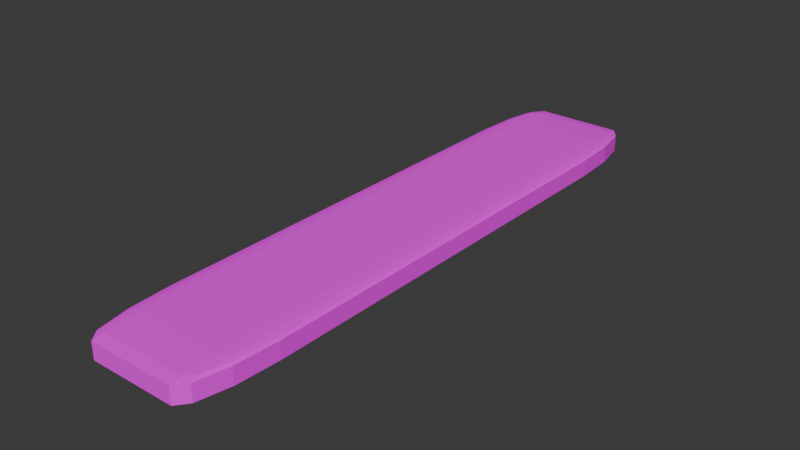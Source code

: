 # Source: Tile1.blend  (saved by Blender 4.4.32; exported with 4.5.12 LTS)
import bpy
from mathutils import Matrix  # noqa: F401  (used for matrix-valued properties, if any)

bpy.ops.wm.read_factory_settings(use_empty=True)
scene = bpy.context.scene
scene.name = 'Scene'

# ---- collections
col_collection = bpy.data.collections.new('Collection'); scene.collection.children.link(col_collection)

# ---- images (referenced by path relative to the original .blend; pixels are not part of the script)
import os
ASSET_DIR = os.environ.get("B2B_ASSET_DIR", "")  # directory of the original .blend (textures are referenced by path, not embedded)
HERE = os.path.dirname(os.path.abspath(__file__))  # packed textures are extracted next to this script under _unpacked/

def load_image(name, relpath, width, height, colorspace="sRGB"):
    """Load a texture the original file referenced (path relative to the .blend, or extracted next to this script)."""
    p = next((c for c in (os.path.join(HERE, relpath), os.path.join(ASSET_DIR, relpath)) if relpath and os.path.exists(c)), "")
    if p:
        img = bpy.data.images.load(p, check_existing=True)
        img.name = name
    else:  # same state as the original file: an image datablock whose file is absent (Cycles renders it pink)
        img = bpy.data.images.new(name, width, height)
        img.source = "FILE"
        img.filepath = "//" + (relpath or name)
    img.colorspace_settings.name = colorspace
    return img
img_firstground = load_image('firstGround', 'tile1.png', 1024, 1024, 'sRGB')

# ---- materials (node trees are filled in below, after node groups)
mat_material = bpy.data.materials.new('Material')
mat_material.alpha_threshold = 0.0
mat_material.roughness = 0.5
mat_material.line_color = (0.0, 0.0, 0.0, 1.0)

# ---- material node trees
mat_material.use_nodes = True; mat_material.node_tree.nodes.clear()
_N = mat_material.node_tree.nodes; _L = mat_material.node_tree.links
n0 = _N.new('ShaderNodeOutputMaterial'); n0.name = 'Material Output'; n0.location = (300, 300)
n1 = _N.new('ShaderNodeBsdfPrincipled'); n1.name = 'Principled BSDF'; n1.location = (10, 300)
n1.inputs[2].default_value = 1.0
n1.inputs[3].default_value = 1.45
n2 = _N.new('ShaderNodeTexImage'); n2.name = 'Image Texture'; n2.location = (-351, 246)
n2.image = img_firstground
_L.new(n1.outputs[0], n0.inputs[0])
_L.new(n2.outputs[0], n1.inputs[0])
n0.is_active_output = True

# ---- world
world_world = bpy.data.worlds.new('World'); scene.world = world_world
world_world.use_nodes = True; world_world.node_tree.nodes.clear()
_N = world_world.node_tree.nodes; _L = world_world.node_tree.links
n0 = _N.new('ShaderNodeOutputWorld'); n0.name = 'World Output'; n0.location = (300, 300)
n1 = _N.new('ShaderNodeBackground'); n1.name = 'Background'; n1.location = (10, 300)
n1.inputs[0].default_value = (0.05088, 0.05088, 0.05088, 1.0)
_L.new(n1.outputs[0], n0.inputs[0])
n0.is_active_output = True
world_world.color = (0.05088, 0.05088, 0.05088)
world_world.sun_shadow_jitter_overblur = 0.0

# ---- meshes
me_cube = bpy.data.meshes.new('Cube')
me_cube.from_pydata([(0.7651, 1.0, 0.7043), (0.7651, 0.7043, 1.0), (1.086, 0.7043, 0.7043), (0.7651, 0.9605, 0.8519), (0.9255, 0.9605, 0.7043), (0.9187, 0.9221, 0.8457), (0.9255, 0.7043, 0.9605), (0.7651, 0.8519, 0.9605), (0.9187, 0.8457, 0.9221), (1.043, 0.8519, 0.7043), (1.043, 0.7043, 0.8519), (1.002, 0.8457, 0.8457), (0.7651, 0.7043, -1.0), (0.7651, 1.0, -0.7043), (1.086, 0.7043, -0.7043), (0.7651, 0.8519, -0.9605), (0.9255, 0.7043, -0.9605), (0.9187, 0.8457, -0.9221), (0.9255, 0.9605, -0.7043), (0.7651, 0.9605, -0.8519), (0.9187, 0.9221, -0.8457), (1.043, 0.7043, -0.8519), (1.043, 0.8519, -0.7043), (1.002, 0.8457, -0.8457), (1.086, -0.7043, 0.7043), (0.7651, -0.7043, 1.0), (0.7651, -1.0, 0.7043), (1.043, -0.7043, 0.8519), (1.043, -0.8519, 0.7043), (1.002, -0.8457, 0.8457), (0.7651, -0.8519, 0.9605), (0.9255, -0.7043, 0.9605), (0.9187, -0.8457, 0.9221), (0.9255, -0.9605, 0.7043), (0.7651, -0.9605, 0.8519), (0.9187, -0.9221, 0.8457), (1.086, -0.7043, -0.7043), (0.7651, -1.0, -0.7043), (0.7651, -0.7043, -1.0), (1.043, -0.8519, -0.7043), (1.043, -0.7043, -0.8519), (1.002, -0.8457, -0.8457), (0.7651, -0.9605, -0.8519), (0.9255, -0.9605, -0.7043), (0.9187, -0.9221, -0.8457), (0.9255, -0.7043, -0.9605), (0.7651, -0.8519, -0.9605), (0.9187, -0.8457, -0.9221), (-0.7651, 1.0, 0.7043), (-1.086, 0.7043, 0.7043), (-0.7651, 0.7043, 1.0), (-0.9255, 0.9605, 0.7043), (-0.7651, 0.9605, 0.8519), (-0.9187, 0.9221, 0.8457), (-1.043, 0.7043, 0.8519), (-1.043, 0.8519, 0.7043), (-1.002, 0.8457, 0.8457), (-0.7651, 0.8519, 0.9605), (-0.9255, 0.7043, 0.9605), (-0.9187, 0.8457, 0.9221), (-1.086, 0.7043, -0.7043), (-0.7651, 1.0, -0.7043), (-0.7651, 0.7043, -1.0), (-1.043, 0.8519, -0.7043), (-1.043, 0.7043, -0.8519), (-1.002, 0.8457, -0.8457), (-0.7651, 0.9605, -0.8519), (-0.9255, 0.9605, -0.7043), (-0.9187, 0.9221, -0.8457), (-0.9255, 0.7043, -0.9605), (-0.7651, 0.8519, -0.9605), (-0.9187, 0.8457, -0.9221), (-1.086, -0.7043, 0.7043), (-0.7651, -1.0, 0.7043), (-0.7651, -0.7043, 1.0), (-1.043, -0.8519, 0.7043), (-1.043, -0.7043, 0.8519), (-1.002, -0.8457, 0.8457), (-0.7651, -0.9605, 0.8519), (-0.9255, -0.9605, 0.7043), (-0.9187, -0.9221, 0.8457), (-0.9255, -0.7043, 0.9605), (-0.7651, -0.8519, 0.9605), (-0.9187, -0.8457, 0.9221), (-0.7651, -0.7043, -1.0), (-0.7651, -1.0, -0.7043), (-1.086, -0.7043, -0.7043), (-0.7651, -0.8519, -0.9605), (-0.9255, -0.7043, -0.9605), (-0.9187, -0.8457, -0.9221), (-0.9255, -0.9605, -0.7043), (-0.7651, -0.9605, -0.8519), (-0.9187, -0.9221, -0.8457), (-1.043, -0.7043, -0.8519), (-1.043, -0.8519, -0.7043), (-1.002, -0.8457, -0.8457)], [], [(62, 12, 38, 84), (86, 72, 49, 60), (37, 26, 73, 85), (1, 50, 74, 25), (14, 2, 24, 36), (0, 3, 5, 4), (3, 7, 8, 5), (1, 6, 8, 7), (6, 10, 11, 8), (2, 9, 11, 10), (9, 4, 5, 11), (5, 8, 11), (12, 15, 17, 16), (15, 19, 20, 17), (13, 18, 20, 19), (18, 22, 23, 20), (14, 21, 23, 22), (21, 16, 17, 23), (17, 20, 23), (24, 27, 29, 28), (27, 31, 32, 29), (25, 30, 32, 31), (30, 34, 35, 32), (26, 33, 35, 34), (33, 28, 29, 35), (29, 32, 35), (36, 39, 41, 40), (39, 43, 44, 41), (37, 42, 44, 43), (42, 46, 47, 44), (38, 45, 47, 46), (45, 40, 41, 47), (41, 44, 47), (48, 51, 53, 52), (51, 55, 56, 53), (49, 54, 56, 55), (54, 58, 59, 56), (50, 57, 59, 58), (57, 52, 53, 59), (53, 56, 59), (60, 63, 65, 64), (63, 67, 68, 65), (61, 66, 68, 67), (66, 70, 71, 68), (62, 69, 71, 70), (69, 64, 65, 71), (65, 68, 71), (72, 75, 77, 76), (75, 79, 80, 77), (73, 78, 80, 79), (78, 82, 83, 80), (74, 81, 83, 82), (81, 76, 77, 83), (77, 80, 83), (84, 87, 89, 88), (87, 91, 92, 89), (85, 90, 92, 91), (90, 94, 95, 92), (86, 93, 95, 94), (93, 88, 89, 95), (89, 92, 95), (62, 84, 88, 69), (69, 88, 93, 64), (64, 93, 86, 60), (12, 62, 70, 15), (15, 70, 66, 19), (19, 66, 61, 13), (2, 14, 22, 9), (9, 22, 18, 4), (4, 18, 13, 0), (85, 73, 79, 90), (90, 79, 75, 94), (94, 75, 72, 86), (26, 37, 43, 33), (33, 43, 39, 28), (28, 39, 36, 24), (48, 61, 67, 51), (51, 67, 63, 55), (55, 63, 60, 49), (25, 74, 82, 30), (30, 82, 78, 34), (34, 78, 73, 26), (1, 25, 31, 6), (6, 31, 27, 10), (10, 27, 24, 2), (84, 38, 46, 87), (87, 46, 42, 91), (91, 42, 37, 85), (74, 50, 58, 81), (81, 58, 54, 76), (76, 54, 49, 72), (50, 1, 7, 57), (57, 7, 3, 52), (52, 3, 0, 48), (38, 12, 16, 45), (45, 16, 21, 40), (40, 21, 14, 36), (61, 48, 0, 13)])
_uv = me_cube.uv_layers.new(name='UVMap')
_uv.uv.foreach_set('vector', [0.162, 0.537, 0.338, 0.537, 0.338, 0.713, 0.162, 0.713, 0.412, 0.03696, 0.588, 0.03696, 0.588, 0.213, 0.412, 0.213, 0.412, 0.787, 0.588, 0.787, 0.588, 0.963, 0.412, 0.963, 0.662, 0.537, 0.838, 0.537, 0.838, 0.713, 0.662, 0.713, 0.412, 0.537, 0.588, 0.537, 0.588, 0.713, 0.412, 0.713, 0.588, 0.463, 0.6065, 0.463, 0.6057, 0.4807, 0.588, 0.4815, 0.6065, 0.463, 0.625, 0.463, 0.625, 0.4807, 0.6057, 0.4807, 0.662, 0.537, 0.6435, 0.537, 0.6443, 0.5, 0.662, 0.5, 0.6435, 0.537, 0.6065, 0.537, 0.6057, 0.5193, 0.6443, 0.5, 0.588, 0.537, 0.588, 0.5185, 0.6057, 0.5193, 0.6065, 0.537, 0.588, 0.5185, 0.588, 0.4815, 0.6057, 0.4807, 0.6057, 0.5193, 0.6057, 0.4807, 0.625, 0.4807, 0.6057, 0.4903, 0.338, 0.537, 0.338, 0.5185, 0.3557, 0.5193, 0.3565, 0.537, 0.338, 0.5185, 0.338, 0.5, 0.3557, 0.5, 0.3557, 0.5193, 0.412, 0.463, 0.412, 0.4815, 0.375, 0.4807, 0.375, 0.463, 0.412, 0.4815, 0.412, 0.5185, 0.3943, 0.5193, 0.375, 0.4807, 0.412, 0.537, 0.3935, 0.537, 0.3943, 0.5193, 0.412, 0.5185, 0.3935, 0.537, 0.3565, 0.537, 0.3557, 0.5193, 0.3943, 0.5193, 0.3557, 0.5193, 0.3557, 0.5, 0.3653, 0.5193, 0.588, 0.713, 0.6065, 0.713, 0.6057, 0.7307, 0.588, 0.7315, 0.6065, 0.713, 0.6435, 0.713, 0.6443, 0.75, 0.6057, 0.7307, 0.662, 0.713, 0.662, 0.75, 0.6443, 0.75, 0.6435, 0.713, 0.625, 0.787, 0.6065, 0.787, 0.6057, 0.7693, 0.625, 0.7693, 0.588, 0.787, 0.588, 0.7685, 0.6057, 0.7693, 0.6065, 0.787, 0.588, 0.7685, 0.588, 0.7315, 0.6057, 0.7307, 0.6057, 0.7693, 0.6057, 0.7597, 0.625, 0.7693, 0.6057, 0.7693, 0.412, 0.713, 0.412, 0.7315, 0.3943, 0.7307, 0.3935, 0.713, 0.412, 0.7315, 0.412, 0.7685, 0.375, 0.7693, 0.3943, 0.7307, 0.412, 0.787, 0.375, 0.787, 0.375, 0.7693, 0.412, 0.7685, 0.338, 0.75, 0.338, 0.7315, 0.3557, 0.7307, 0.3557, 0.75, 0.338, 0.713, 0.3565, 0.713, 0.3557, 0.7307, 0.338, 0.7315, 0.3565, 0.713, 0.3935, 0.713, 0.3943, 0.7307, 0.3557, 0.7307, 0.3653, 0.7307, 0.3557, 0.75, 0.3557, 0.7307, 0.588, 0.287, 0.588, 0.2685, 0.6057, 0.2693, 0.6065, 0.287, 0.588, 0.2685, 0.588, 0.2315, 0.6057, 0.2307, 0.6057, 0.2693, 0.588, 0.213, 0.6065, 0.213, 0.6057, 0.2307, 0.588, 0.2315, 0.6065, 0.213, 0.625, 0.213, 0.625, 0.2307, 0.6057, 0.2307, 0.838, 0.537, 0.838, 0.5, 0.875, 0.5193, 0.875, 0.537, 0.625, 0.287, 0.6065, 0.287, 0.6057, 0.2693, 0.625, 0.25, 0.6057, 0.2403, 0.6057, 0.2307, 0.625, 0.2307, 0.412, 0.213, 0.412, 0.2315, 0.375, 0.2307, 0.375, 0.213, 0.412, 0.2315, 0.412, 0.2685, 0.375, 0.2693, 0.375, 0.2307, 0.412, 0.287, 0.375, 0.287, 0.375, 0.2693, 0.412, 0.2685, 0.162, 0.5, 0.162, 0.5185, 0.1443, 0.5193, 0.1443, 0.5, 0.162, 0.537, 0.1435, 0.537, 0.1443, 0.5193, 0.162, 0.5185, 0.1435, 0.537, 0.125, 0.537, 0.125, 0.5193, 0.1443, 0.5193, 0.125, 0.5193, 0.1443, 0.5, 0.1443, 0.5193, 0.588, 0.03696, 0.588, 0.01851, 0.6057, 0.01929, 0.6065, 0.03696, 0.588, 0.01851, 0.588, 0.0, 0.6057, 0.0, 0.6057, 0.01929, 0.588, 0.963, 0.6065, 0.963, 0.6057, 1.0, 0.588, 1.0, 0.6065, 0.963, 0.625, 0.963, 0.625, 1.0, 0.6057, 1.0, 0.838, 0.713, 0.875, 0.713, 0.875, 0.7307, 0.838, 0.75, 0.625, 0.03696, 0.6065, 0.03696, 0.6057, 0.01929, 0.625, 0.01929, 0.6057, 0.01929, 0.6057, 0.0, 0.625, 0.01929, 0.162, 0.713, 0.162, 0.7315, 0.1443, 0.7307, 0.1435, 0.713, 0.162, 0.7315, 0.162, 0.75, 0.1443, 0.75, 0.1443, 0.7307, 0.412, 0.963, 0.412, 1.0, 0.375, 0.9807, 0.375, 0.963, 0.412, 0.0, 0.412, 0.01851, 0.375, 0.01929, 0.375, 0.0, 0.412, 0.03696, 0.375, 0.03696, 0.375, 0.01929, 0.412, 0.01851, 0.125, 0.713, 0.1435, 0.713, 0.1443, 0.7307, 0.125, 0.7307, 0.1443, 0.7307, 0.1443, 0.75, 0.125, 0.7307, 0.162, 0.537, 0.162, 0.713, 0.1435, 0.713, 0.1435, 0.537, 0.1435, 0.537, 0.1435, 0.713, 0.125, 0.713, 0.125, 0.537, 0.375, 0.213, 0.375, 0.03696, 0.412, 0.03696, 0.412, 0.213, 0.338, 0.537, 0.162, 0.537, 0.162, 0.5185, 0.338, 0.5185, 0.338, 0.5185, 0.162, 0.5185, 0.162, 0.5, 0.338, 0.5, 0.375, 0.463, 0.375, 0.287, 0.412, 0.287, 0.412, 0.463, 0.588, 0.537, 0.412, 0.537, 0.412, 0.5185, 0.588, 0.5185, 0.588, 0.5185, 0.412, 0.5185, 0.412, 0.4815, 0.588, 0.4815, 0.588, 0.4815, 0.412, 0.4815, 0.412, 0.463, 0.588, 0.463, 0.412, 0.963, 0.588, 0.963, 0.588, 1.0, 0.412, 1.0, 0.412, 0.0, 0.588, 0.0, 0.588, 0.01851, 0.412, 0.01851, 0.412, 0.01851, 0.588, 0.01851, 0.588, 0.03696, 0.412, 0.03696, 0.588, 0.787, 0.412, 0.787, 0.412, 0.7685, 0.588, 0.7685, 0.588, 0.7685, 0.412, 0.7685, 0.412, 0.7315, 0.588, 0.7315, 0.588, 0.7315, 0.412, 0.7315, 0.412, 0.713, 0.588, 0.713, 0.588, 0.287, 0.412, 0.287, 0.412, 0.2685, 0.588, 0.2685, 0.588, 0.2685, 0.412, 0.2685, 0.412, 0.2315, 0.588, 0.2315, 0.588, 0.2315, 0.412, 0.2315, 0.412, 0.213, 0.588, 0.213, 0.662, 0.713, 0.838, 0.713, 0.838, 0.75, 0.662, 0.75, 0.625, 0.787, 0.625, 0.963, 0.6065, 0.963, 0.6065, 0.787, 0.6065, 0.787, 0.6065, 0.963, 0.588, 0.963, 0.588, 0.787, 0.662, 0.537, 0.662, 0.713, 0.6435, 0.713, 0.6435, 0.537, 0.6435, 0.537, 0.6435, 0.713, 0.6065, 0.713, 0.6065, 0.537, 0.6065, 0.537, 0.6065, 0.713, 0.588, 0.713, 0.588, 0.537, 0.162, 0.713, 0.338, 0.713, 0.338, 0.7315, 0.162, 0.7315, 0.162, 0.7315, 0.338, 0.7315, 0.338, 0.75, 0.162, 0.75, 0.375, 0.963, 0.375, 0.787, 0.412, 0.787, 0.412, 0.963, 0.838, 0.713, 0.838, 0.537, 0.875, 0.537, 0.875, 0.713, 0.625, 0.03696, 0.625, 0.213, 0.6065, 0.213, 0.6065, 0.03696, 0.6065, 0.03696, 0.6065, 0.213, 0.588, 0.213, 0.588, 0.03696, 0.838, 0.537, 0.662, 0.537, 0.662, 0.5, 0.838, 0.5, 0.625, 0.287, 0.625, 0.463, 0.6065, 0.463, 0.6065, 0.287, 0.6065, 0.287, 0.6065, 0.463, 0.588, 0.463, 0.588, 0.287, 0.338, 0.713, 0.338, 0.537, 0.3565, 0.537, 0.3565, 0.713, 0.3565, 0.713, 0.3565, 0.537, 0.3935, 0.537, 0.3935, 0.713, 0.3935, 0.713, 0.3935, 0.537, 0.412, 0.537, 0.412, 0.713, 0.412, 0.287, 0.588, 0.287, 0.588, 0.463, 0.412, 0.463])
me_cube.materials.append(mat_material)
me_cube.use_mirror_vertex_groups = False
me_cube.update()

# ---- objects
ob_cube = bpy.data.objects.new('Cube', me_cube)

# ---- transforms, parenting, visibility, modifiers, constraints
ob_cube.location = (0.0, 0.0, 0.0)
ob_cube.scale = (20.58, 108.2, 4.346)
ob_cube.lock_rotations_4d = False
ob_cube.empty_display_type = 'ARROWS'
ob_cube.lineart.crease_threshold = 0.0

# ---- collection membership
col_collection.objects.link(ob_cube)

# ---- scene / render settings (as saved in the file)
scene.frame_start = 1; scene.frame_end = 250; scene.frame_set(1)
scene.render.engine = 'BLENDER_EEVEE_NEXT'
bpy.context.view_layer.update()

# ---- added for rendering (the .blend has no active camera and no usable light): camera, sun
cam_auto = bpy.data.cameras.new('AutoCamera')
cam_auto.lens = 50.0
cam_auto.sensor_width = 36.0
cam_auto.clip_end = 3591.65
ob_auto_camera = bpy.data.objects.new('AutoCamera', cam_auto)
scene.collection.objects.link(ob_auto_camera)
ob_auto_camera.location = (204.653, -245.584, 163.722)
ob_auto_camera.rotation_euler = (1.09748, -7.21219e-08, 0.694738)
scene.camera = ob_auto_camera
light_auto_sun = bpy.data.lights.new('AutoSun', 'SUN')
light_auto_sun.energy = 3.0
light_auto_sun.angle = 0.0523599
ob_auto_sun = bpy.data.objects.new('AutoSun', light_auto_sun)
scene.collection.objects.link(ob_auto_sun)
ob_auto_sun.rotation_euler = (0.872665, 0.174533, 0.523599)
bpy.context.view_layer.update()
